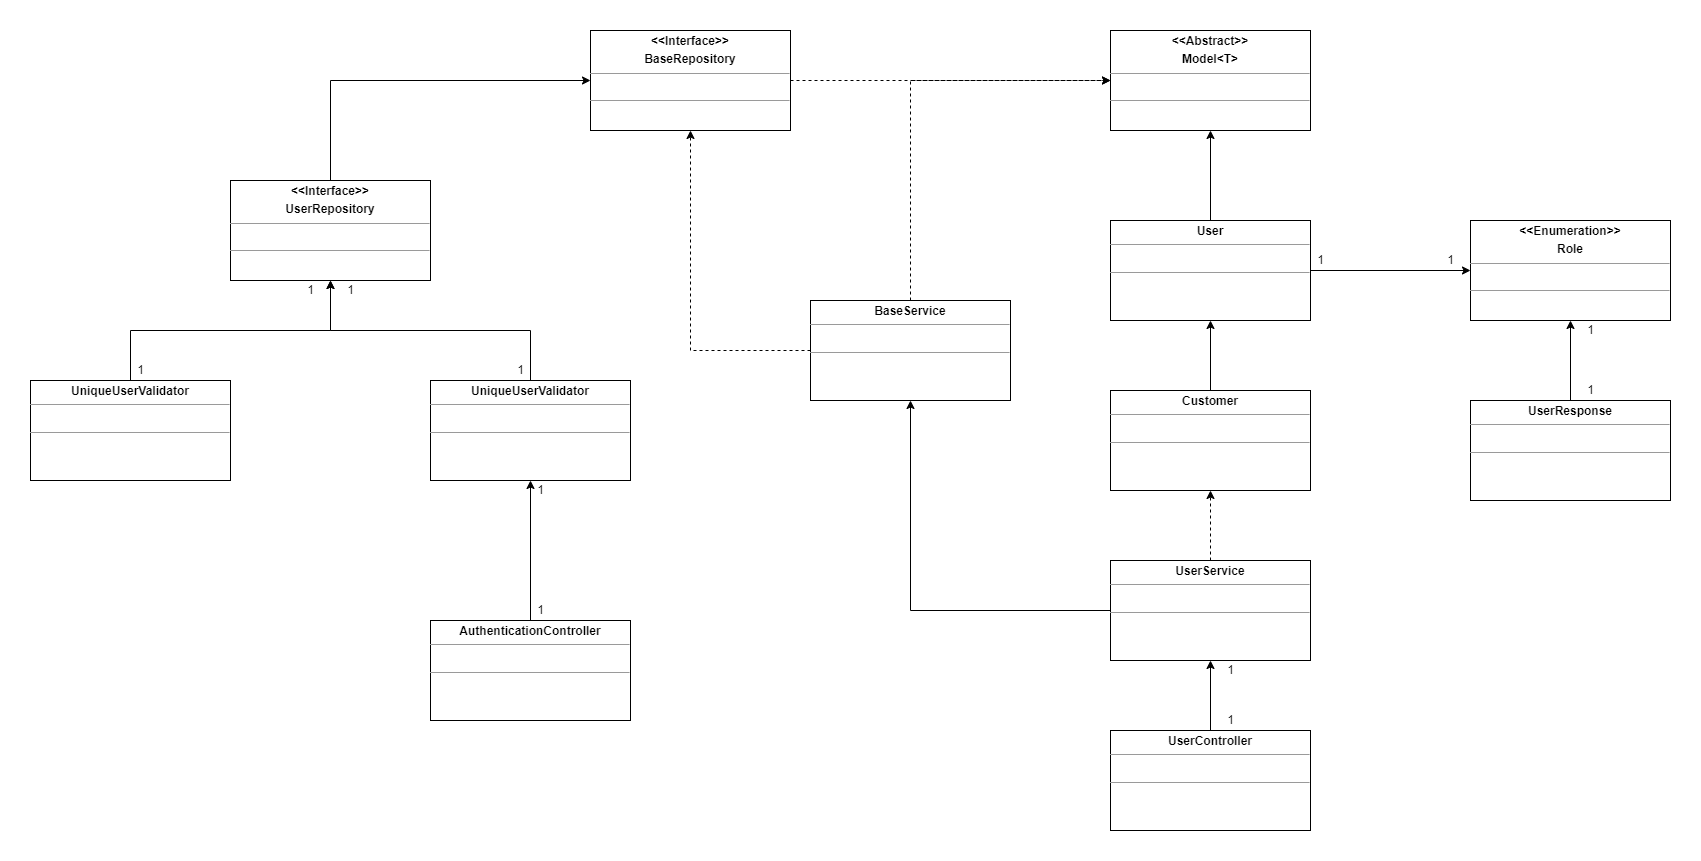

The diagram above was exported from draw.io. Its source (the exported page's mxGraphModel, read from the mxfile embedded in the PNG):
<mxGraphModel dx="2207" dy="649" grid="1" gridSize="10" guides="1" tooltips="1" connect="1" arrows="1" fold="1" page="1" pageScale="1" pageWidth="1169" pageHeight="827" background="none" math="0" shadow="0">
  <root>
    <mxCell id="0" />
    <mxCell id="1" parent="0" />
    <mxCell id="5d2195bd80daf111-18" value="&lt;p style=&quot;margin:0px;margin-top:4px;text-align:center;&quot;&gt;&lt;b&gt;&amp;lt;&amp;lt;Abstract&amp;gt;&amp;gt;&lt;/b&gt;&lt;/p&gt;&lt;p style=&quot;margin:0px;margin-top:4px;text-align:center;&quot;&gt;&lt;b&gt;Model&amp;lt;T&amp;gt;&lt;/b&gt;&lt;/p&gt;&lt;hr size=&quot;1&quot;&gt;&lt;p style=&quot;margin:0px;margin-left:4px;&quot;&gt;&lt;br&gt;&lt;/p&gt;&lt;hr size=&quot;1&quot;&gt;&lt;p style=&quot;margin:0px;margin-left:4px;&quot;&gt;&lt;br&gt;&lt;/p&gt;" style="verticalAlign=top;align=left;overflow=fill;fontSize=12;fontFamily=Helvetica;html=1;rounded=0;shadow=0;comic=0;labelBackgroundColor=none;strokeWidth=1" parent="1" vertex="1">
      <mxGeometry x="520" y="10" width="200" height="100" as="geometry" />
    </mxCell>
    <mxCell id="OeHWhp3czirsoDu29Jh--2" style="edgeStyle=orthogonalEdgeStyle;rounded=0;orthogonalLoop=1;jettySize=auto;html=1;exitX=0.5;exitY=0;exitDx=0;exitDy=0;" edge="1" parent="1" source="OeHWhp3czirsoDu29Jh--1" target="5d2195bd80daf111-18">
      <mxGeometry relative="1" as="geometry" />
    </mxCell>
    <mxCell id="OeHWhp3czirsoDu29Jh--6" style="edgeStyle=orthogonalEdgeStyle;rounded=0;orthogonalLoop=1;jettySize=auto;html=1;exitX=1;exitY=0.5;exitDx=0;exitDy=0;entryX=0;entryY=0.5;entryDx=0;entryDy=0;" edge="1" parent="1" source="OeHWhp3czirsoDu29Jh--1" target="OeHWhp3czirsoDu29Jh--5">
      <mxGeometry relative="1" as="geometry" />
    </mxCell>
    <mxCell id="OeHWhp3czirsoDu29Jh--1" value="&lt;p style=&quot;margin:0px;margin-top:4px;text-align:center;&quot;&gt;&lt;b&gt;User&lt;/b&gt;&lt;/p&gt;&lt;hr size=&quot;1&quot;&gt;&lt;p style=&quot;margin:0px;margin-left:4px;&quot;&gt;&lt;br&gt;&lt;/p&gt;&lt;hr size=&quot;1&quot;&gt;&lt;p style=&quot;margin:0px;margin-left:4px;&quot;&gt;&lt;br&gt;&lt;/p&gt;" style="verticalAlign=top;align=left;overflow=fill;fontSize=12;fontFamily=Helvetica;html=1;rounded=0;shadow=0;comic=0;labelBackgroundColor=none;strokeWidth=1" vertex="1" parent="1">
      <mxGeometry x="520" y="200" width="200" height="100" as="geometry" />
    </mxCell>
    <mxCell id="OeHWhp3czirsoDu29Jh--5" value="&lt;p style=&quot;margin:0px;margin-top:4px;text-align:center;&quot;&gt;&lt;b&gt;&amp;lt;&amp;lt;Enumeration&amp;gt;&amp;gt;&lt;/b&gt;&lt;/p&gt;&lt;p style=&quot;margin:0px;margin-top:4px;text-align:center;&quot;&gt;&lt;b&gt;Role&lt;/b&gt;&lt;/p&gt;&lt;hr size=&quot;1&quot;&gt;&lt;p style=&quot;margin:0px;margin-left:4px;&quot;&gt;&lt;br&gt;&lt;/p&gt;&lt;hr size=&quot;1&quot;&gt;&lt;p style=&quot;margin:0px;margin-left:4px;&quot;&gt;&lt;br&gt;&lt;/p&gt;" style="verticalAlign=top;align=left;overflow=fill;fontSize=12;fontFamily=Helvetica;html=1;rounded=0;shadow=0;comic=0;labelBackgroundColor=none;strokeWidth=1" vertex="1" parent="1">
      <mxGeometry x="880" y="200" width="200" height="100" as="geometry" />
    </mxCell>
    <mxCell id="OeHWhp3czirsoDu29Jh--7" value="1" style="text;html=1;align=center;verticalAlign=middle;resizable=0;points=[];autosize=1;strokeColor=none;fillColor=none;" vertex="1" parent="1">
      <mxGeometry x="720" y="230" width="20" height="20" as="geometry" />
    </mxCell>
    <mxCell id="OeHWhp3czirsoDu29Jh--8" value="1" style="text;html=1;align=center;verticalAlign=middle;resizable=0;points=[];autosize=1;strokeColor=none;fillColor=none;" vertex="1" parent="1">
      <mxGeometry x="850" y="230" width="20" height="20" as="geometry" />
    </mxCell>
    <mxCell id="OeHWhp3czirsoDu29Jh--12" style="edgeStyle=orthogonalEdgeStyle;rounded=0;orthogonalLoop=1;jettySize=auto;html=1;exitX=0.5;exitY=0;exitDx=0;exitDy=0;entryX=0.5;entryY=1;entryDx=0;entryDy=0;" edge="1" parent="1" source="OeHWhp3czirsoDu29Jh--11" target="OeHWhp3czirsoDu29Jh--1">
      <mxGeometry relative="1" as="geometry" />
    </mxCell>
    <mxCell id="OeHWhp3czirsoDu29Jh--11" value="&lt;p style=&quot;margin:0px;margin-top:4px;text-align:center;&quot;&gt;&lt;b&gt;Customer&lt;/b&gt;&lt;/p&gt;&lt;hr size=&quot;1&quot;&gt;&lt;p style=&quot;margin:0px;margin-left:4px;&quot;&gt;&lt;br&gt;&lt;/p&gt;&lt;hr size=&quot;1&quot;&gt;&lt;p style=&quot;margin:0px;margin-left:4px;&quot;&gt;&lt;br&gt;&lt;/p&gt;" style="verticalAlign=top;align=left;overflow=fill;fontSize=12;fontFamily=Helvetica;html=1;rounded=0;shadow=0;comic=0;labelBackgroundColor=none;strokeWidth=1" vertex="1" parent="1">
      <mxGeometry x="520" y="370" width="200" height="100" as="geometry" />
    </mxCell>
    <mxCell id="OeHWhp3czirsoDu29Jh--14" style="edgeStyle=orthogonalEdgeStyle;rounded=0;orthogonalLoop=1;jettySize=auto;html=1;exitX=0.5;exitY=0;exitDx=0;exitDy=0;entryX=0.5;entryY=1;entryDx=0;entryDy=0;dashed=1;" edge="1" parent="1" source="OeHWhp3czirsoDu29Jh--13" target="OeHWhp3czirsoDu29Jh--11">
      <mxGeometry relative="1" as="geometry" />
    </mxCell>
    <mxCell id="OeHWhp3czirsoDu29Jh--26" style="edgeStyle=orthogonalEdgeStyle;rounded=0;orthogonalLoop=1;jettySize=auto;html=1;exitX=0;exitY=0.5;exitDx=0;exitDy=0;entryX=0.5;entryY=1;entryDx=0;entryDy=0;" edge="1" parent="1" source="OeHWhp3czirsoDu29Jh--13" target="OeHWhp3czirsoDu29Jh--24">
      <mxGeometry relative="1" as="geometry" />
    </mxCell>
    <mxCell id="OeHWhp3czirsoDu29Jh--13" value="&lt;p style=&quot;margin:0px;margin-top:4px;text-align:center;&quot;&gt;&lt;b&gt;UserService&lt;/b&gt;&lt;/p&gt;&lt;hr size=&quot;1&quot;&gt;&lt;p style=&quot;margin:0px;margin-left:4px;&quot;&gt;&lt;br&gt;&lt;/p&gt;&lt;hr size=&quot;1&quot;&gt;&lt;p style=&quot;margin:0px;margin-left:4px;&quot;&gt;&lt;br&gt;&lt;/p&gt;" style="verticalAlign=top;align=left;overflow=fill;fontSize=12;fontFamily=Helvetica;html=1;rounded=0;shadow=0;comic=0;labelBackgroundColor=none;strokeWidth=1" vertex="1" parent="1">
      <mxGeometry x="520" y="540" width="200" height="100" as="geometry" />
    </mxCell>
    <mxCell id="OeHWhp3czirsoDu29Jh--16" style="edgeStyle=orthogonalEdgeStyle;rounded=0;orthogonalLoop=1;jettySize=auto;html=1;exitX=0.5;exitY=0;exitDx=0;exitDy=0;" edge="1" parent="1" source="OeHWhp3czirsoDu29Jh--15" target="OeHWhp3czirsoDu29Jh--13">
      <mxGeometry relative="1" as="geometry" />
    </mxCell>
    <mxCell id="OeHWhp3czirsoDu29Jh--15" value="&lt;p style=&quot;margin:0px;margin-top:4px;text-align:center;&quot;&gt;&lt;b&gt;UserController&lt;/b&gt;&lt;/p&gt;&lt;hr size=&quot;1&quot;&gt;&lt;p style=&quot;margin:0px;margin-left:4px;&quot;&gt;&lt;br&gt;&lt;/p&gt;&lt;hr size=&quot;1&quot;&gt;&lt;p style=&quot;margin:0px;margin-left:4px;&quot;&gt;&lt;br&gt;&lt;/p&gt;" style="verticalAlign=top;align=left;overflow=fill;fontSize=12;fontFamily=Helvetica;html=1;rounded=0;shadow=0;comic=0;labelBackgroundColor=none;strokeWidth=1" vertex="1" parent="1">
      <mxGeometry x="520" y="710" width="200" height="100" as="geometry" />
    </mxCell>
    <mxCell id="OeHWhp3czirsoDu29Jh--17" value="1" style="text;html=1;align=center;verticalAlign=middle;resizable=0;points=[];autosize=1;strokeColor=none;fillColor=none;" vertex="1" parent="1">
      <mxGeometry x="630" y="640" width="20" height="20" as="geometry" />
    </mxCell>
    <mxCell id="OeHWhp3czirsoDu29Jh--18" value="1" style="text;html=1;align=center;verticalAlign=middle;resizable=0;points=[];autosize=1;strokeColor=none;fillColor=none;" vertex="1" parent="1">
      <mxGeometry x="630" y="690" width="20" height="20" as="geometry" />
    </mxCell>
    <mxCell id="OeHWhp3czirsoDu29Jh--21" style="edgeStyle=orthogonalEdgeStyle;rounded=0;orthogonalLoop=1;jettySize=auto;html=1;exitX=0.5;exitY=0;exitDx=0;exitDy=0;" edge="1" parent="1" source="OeHWhp3czirsoDu29Jh--20" target="OeHWhp3czirsoDu29Jh--5">
      <mxGeometry relative="1" as="geometry" />
    </mxCell>
    <mxCell id="OeHWhp3czirsoDu29Jh--20" value="&lt;p style=&quot;margin:0px;margin-top:4px;text-align:center;&quot;&gt;&lt;b&gt;UserResponse&lt;/b&gt;&lt;/p&gt;&lt;hr size=&quot;1&quot;&gt;&lt;p style=&quot;margin:0px;margin-left:4px;&quot;&gt;&lt;br&gt;&lt;/p&gt;&lt;hr size=&quot;1&quot;&gt;&lt;p style=&quot;margin:0px;margin-left:4px;&quot;&gt;&lt;br&gt;&lt;/p&gt;" style="verticalAlign=top;align=left;overflow=fill;fontSize=12;fontFamily=Helvetica;html=1;rounded=0;shadow=0;comic=0;labelBackgroundColor=none;strokeWidth=1" vertex="1" parent="1">
      <mxGeometry x="880" y="380" width="200" height="100" as="geometry" />
    </mxCell>
    <mxCell id="OeHWhp3czirsoDu29Jh--22" value="1" style="text;html=1;align=center;verticalAlign=middle;resizable=0;points=[];autosize=1;strokeColor=none;fillColor=none;" vertex="1" parent="1">
      <mxGeometry x="990" y="300" width="20" height="20" as="geometry" />
    </mxCell>
    <mxCell id="OeHWhp3czirsoDu29Jh--23" value="1" style="text;html=1;align=center;verticalAlign=middle;resizable=0;points=[];autosize=1;strokeColor=none;fillColor=none;" vertex="1" parent="1">
      <mxGeometry x="990" y="360" width="20" height="20" as="geometry" />
    </mxCell>
    <mxCell id="OeHWhp3czirsoDu29Jh--25" style="edgeStyle=orthogonalEdgeStyle;rounded=0;orthogonalLoop=1;jettySize=auto;html=1;exitX=0.5;exitY=0;exitDx=0;exitDy=0;entryX=0;entryY=0.5;entryDx=0;entryDy=0;dashed=1;" edge="1" parent="1" source="OeHWhp3czirsoDu29Jh--24" target="5d2195bd80daf111-18">
      <mxGeometry relative="1" as="geometry" />
    </mxCell>
    <mxCell id="OeHWhp3czirsoDu29Jh--30" style="edgeStyle=orthogonalEdgeStyle;rounded=0;orthogonalLoop=1;jettySize=auto;html=1;exitX=0;exitY=0.5;exitDx=0;exitDy=0;dashed=1;" edge="1" parent="1" source="OeHWhp3czirsoDu29Jh--24" target="OeHWhp3czirsoDu29Jh--29">
      <mxGeometry relative="1" as="geometry" />
    </mxCell>
    <mxCell id="OeHWhp3czirsoDu29Jh--24" value="&lt;p style=&quot;margin:0px;margin-top:4px;text-align:center;&quot;&gt;&lt;b&gt;BaseService&lt;/b&gt;&lt;/p&gt;&lt;hr size=&quot;1&quot;&gt;&lt;p style=&quot;margin:0px;margin-left:4px;&quot;&gt;&lt;br&gt;&lt;/p&gt;&lt;hr size=&quot;1&quot;&gt;&lt;p style=&quot;margin:0px;margin-left:4px;&quot;&gt;&lt;br&gt;&lt;/p&gt;" style="verticalAlign=top;align=left;overflow=fill;fontSize=12;fontFamily=Helvetica;html=1;rounded=0;shadow=0;comic=0;labelBackgroundColor=none;strokeWidth=1" vertex="1" parent="1">
      <mxGeometry x="220" y="280" width="200" height="100" as="geometry" />
    </mxCell>
    <mxCell id="OeHWhp3czirsoDu29Jh--31" style="edgeStyle=orthogonalEdgeStyle;rounded=0;orthogonalLoop=1;jettySize=auto;html=1;exitX=1;exitY=0.5;exitDx=0;exitDy=0;dashed=1;" edge="1" parent="1" source="OeHWhp3czirsoDu29Jh--29" target="5d2195bd80daf111-18">
      <mxGeometry relative="1" as="geometry" />
    </mxCell>
    <mxCell id="OeHWhp3czirsoDu29Jh--29" value="&lt;p style=&quot;margin:0px;margin-top:4px;text-align:center;&quot;&gt;&lt;b&gt;&amp;lt;&amp;lt;Interface&amp;gt;&amp;gt;&lt;/b&gt;&lt;/p&gt;&lt;p style=&quot;margin:0px;margin-top:4px;text-align:center;&quot;&gt;&lt;b&gt;BaseRepository&lt;/b&gt;&lt;/p&gt;&lt;hr size=&quot;1&quot;&gt;&lt;p style=&quot;margin:0px;margin-left:4px;&quot;&gt;&lt;br&gt;&lt;/p&gt;&lt;hr size=&quot;1&quot;&gt;&lt;p style=&quot;margin:0px;margin-left:4px;&quot;&gt;&lt;br&gt;&lt;/p&gt;" style="verticalAlign=top;align=left;overflow=fill;fontSize=12;fontFamily=Helvetica;html=1;rounded=0;shadow=0;comic=0;labelBackgroundColor=none;strokeWidth=1" vertex="1" parent="1">
      <mxGeometry y="10" width="200" height="100" as="geometry" />
    </mxCell>
    <mxCell id="OeHWhp3czirsoDu29Jh--35" style="edgeStyle=orthogonalEdgeStyle;rounded=0;orthogonalLoop=1;jettySize=auto;html=1;exitX=0.5;exitY=0;exitDx=0;exitDy=0;entryX=0;entryY=0.5;entryDx=0;entryDy=0;" edge="1" parent="1" source="OeHWhp3czirsoDu29Jh--34" target="OeHWhp3czirsoDu29Jh--29">
      <mxGeometry relative="1" as="geometry" />
    </mxCell>
    <mxCell id="OeHWhp3czirsoDu29Jh--34" value="&lt;p style=&quot;margin:0px;margin-top:4px;text-align:center;&quot;&gt;&lt;b&gt;&amp;lt;&amp;lt;Interface&amp;gt;&amp;gt;&lt;/b&gt;&lt;/p&gt;&lt;p style=&quot;margin:0px;margin-top:4px;text-align:center;&quot;&gt;&lt;b&gt;UserRepository&lt;/b&gt;&lt;/p&gt;&lt;hr size=&quot;1&quot;&gt;&lt;p style=&quot;margin:0px;margin-left:4px;&quot;&gt;&lt;br&gt;&lt;/p&gt;&lt;hr size=&quot;1&quot;&gt;&lt;p style=&quot;margin:0px;margin-left:4px;&quot;&gt;&lt;br&gt;&lt;/p&gt;" style="verticalAlign=top;align=left;overflow=fill;fontSize=12;fontFamily=Helvetica;html=1;rounded=0;shadow=0;comic=0;labelBackgroundColor=none;strokeWidth=1" vertex="1" parent="1">
      <mxGeometry x="-360" y="160" width="200" height="100" as="geometry" />
    </mxCell>
    <mxCell id="OeHWhp3czirsoDu29Jh--39" style="edgeStyle=orthogonalEdgeStyle;rounded=0;orthogonalLoop=1;jettySize=auto;html=1;exitX=0.5;exitY=0;exitDx=0;exitDy=0;entryX=0.5;entryY=1;entryDx=0;entryDy=0;" edge="1" parent="1" source="OeHWhp3czirsoDu29Jh--38" target="OeHWhp3czirsoDu29Jh--34">
      <mxGeometry relative="1" as="geometry" />
    </mxCell>
    <mxCell id="OeHWhp3czirsoDu29Jh--38" value="&lt;p style=&quot;margin:0px;margin-top:4px;text-align:center;&quot;&gt;&lt;b&gt;UniqueUserValidator&lt;/b&gt;&lt;/p&gt;&lt;hr size=&quot;1&quot;&gt;&lt;p style=&quot;margin:0px;margin-left:4px;&quot;&gt;&lt;br&gt;&lt;/p&gt;&lt;hr size=&quot;1&quot;&gt;&lt;p style=&quot;margin:0px;margin-left:4px;&quot;&gt;&lt;br&gt;&lt;/p&gt;" style="verticalAlign=top;align=left;overflow=fill;fontSize=12;fontFamily=Helvetica;html=1;rounded=0;shadow=0;comic=0;labelBackgroundColor=none;strokeWidth=1" vertex="1" parent="1">
      <mxGeometry x="-560" y="360" width="200" height="100" as="geometry" />
    </mxCell>
    <mxCell id="OeHWhp3czirsoDu29Jh--40" value="1" style="text;html=1;align=center;verticalAlign=middle;resizable=0;points=[];autosize=1;strokeColor=none;fillColor=none;" vertex="1" parent="1">
      <mxGeometry x="-460" y="340" width="20" height="20" as="geometry" />
    </mxCell>
    <mxCell id="OeHWhp3czirsoDu29Jh--41" value="1" style="text;html=1;align=center;verticalAlign=middle;resizable=0;points=[];autosize=1;strokeColor=none;fillColor=none;" vertex="1" parent="1">
      <mxGeometry x="-290" y="260" width="20" height="20" as="geometry" />
    </mxCell>
    <mxCell id="OeHWhp3czirsoDu29Jh--43" style="edgeStyle=orthogonalEdgeStyle;rounded=0;orthogonalLoop=1;jettySize=auto;html=1;exitX=0.5;exitY=0;exitDx=0;exitDy=0;" edge="1" parent="1" source="OeHWhp3czirsoDu29Jh--42">
      <mxGeometry relative="1" as="geometry">
        <mxPoint x="-260" y="260" as="targetPoint" />
      </mxGeometry>
    </mxCell>
    <mxCell id="OeHWhp3czirsoDu29Jh--42" value="&lt;p style=&quot;margin:0px;margin-top:4px;text-align:center;&quot;&gt;&lt;b&gt;UniqueUserValidator&lt;/b&gt;&lt;/p&gt;&lt;hr size=&quot;1&quot;&gt;&lt;p style=&quot;margin:0px;margin-left:4px;&quot;&gt;&lt;br&gt;&lt;/p&gt;&lt;hr size=&quot;1&quot;&gt;&lt;p style=&quot;margin:0px;margin-left:4px;&quot;&gt;&lt;br&gt;&lt;/p&gt;" style="verticalAlign=top;align=left;overflow=fill;fontSize=12;fontFamily=Helvetica;html=1;rounded=0;shadow=0;comic=0;labelBackgroundColor=none;strokeWidth=1" vertex="1" parent="1">
      <mxGeometry x="-160" y="360" width="200" height="100" as="geometry" />
    </mxCell>
    <mxCell id="OeHWhp3czirsoDu29Jh--45" value="1" style="text;html=1;align=center;verticalAlign=middle;resizable=0;points=[];autosize=1;strokeColor=none;fillColor=none;" vertex="1" parent="1">
      <mxGeometry x="-250" y="260" width="20" height="20" as="geometry" />
    </mxCell>
    <mxCell id="OeHWhp3czirsoDu29Jh--47" value="1" style="text;html=1;align=center;verticalAlign=middle;resizable=0;points=[];autosize=1;strokeColor=none;fillColor=none;" vertex="1" parent="1">
      <mxGeometry x="-80" y="340" width="20" height="20" as="geometry" />
    </mxCell>
    <mxCell id="OeHWhp3czirsoDu29Jh--49" style="edgeStyle=orthogonalEdgeStyle;rounded=0;orthogonalLoop=1;jettySize=auto;html=1;exitX=0.5;exitY=0;exitDx=0;exitDy=0;" edge="1" parent="1" source="OeHWhp3czirsoDu29Jh--48" target="OeHWhp3czirsoDu29Jh--42">
      <mxGeometry relative="1" as="geometry" />
    </mxCell>
    <mxCell id="OeHWhp3czirsoDu29Jh--48" value="&lt;p style=&quot;margin:0px;margin-top:4px;text-align:center;&quot;&gt;&lt;b&gt;AuthenticationController&lt;/b&gt;&lt;/p&gt;&lt;hr size=&quot;1&quot;&gt;&lt;p style=&quot;margin:0px;margin-left:4px;&quot;&gt;&lt;br&gt;&lt;/p&gt;&lt;hr size=&quot;1&quot;&gt;&lt;p style=&quot;margin:0px;margin-left:4px;&quot;&gt;&lt;br&gt;&lt;/p&gt;" style="verticalAlign=top;align=left;overflow=fill;fontSize=12;fontFamily=Helvetica;html=1;rounded=0;shadow=0;comic=0;labelBackgroundColor=none;strokeWidth=1" vertex="1" parent="1">
      <mxGeometry x="-160" y="600" width="200" height="100" as="geometry" />
    </mxCell>
    <mxCell id="OeHWhp3czirsoDu29Jh--50" value="1" style="text;html=1;align=center;verticalAlign=middle;resizable=0;points=[];autosize=1;strokeColor=none;fillColor=none;" vertex="1" parent="1">
      <mxGeometry x="-60" y="460" width="20" height="20" as="geometry" />
    </mxCell>
    <mxCell id="OeHWhp3czirsoDu29Jh--52" value="1" style="text;html=1;align=center;verticalAlign=middle;resizable=0;points=[];autosize=1;strokeColor=none;fillColor=none;" vertex="1" parent="1">
      <mxGeometry x="-60" y="580" width="20" height="20" as="geometry" />
    </mxCell>
  </root>
</mxGraphModel>